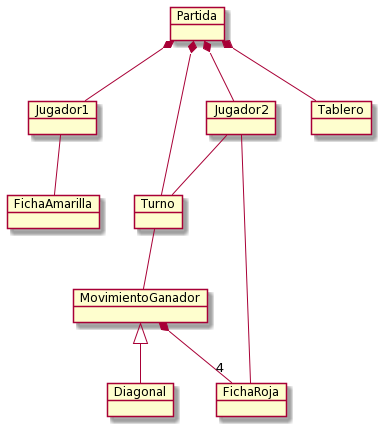

The diagram above was rendered by PlantUML. Its source (embedded in the PNG):
@startuml
Object Turno
Object Partida
Object Jugador1
Object Jugador2
Object MovimientoGanador
Object Diagonal
Object FichaRoja
Object FichaAmarilla
Object Tablero

Partida *--  Jugador1
Partida *--  Jugador2
Partida *-- Tablero
Partida *-- Turno
Jugador2 -- FichaRoja
Jugador1 -- FichaAmarilla
Jugador2 -- Turno
Turno -- MovimientoGanador
MovimientoGanador <|-- Diagonal


MovimientoGanador *-- "4" FichaRoja
@enduml